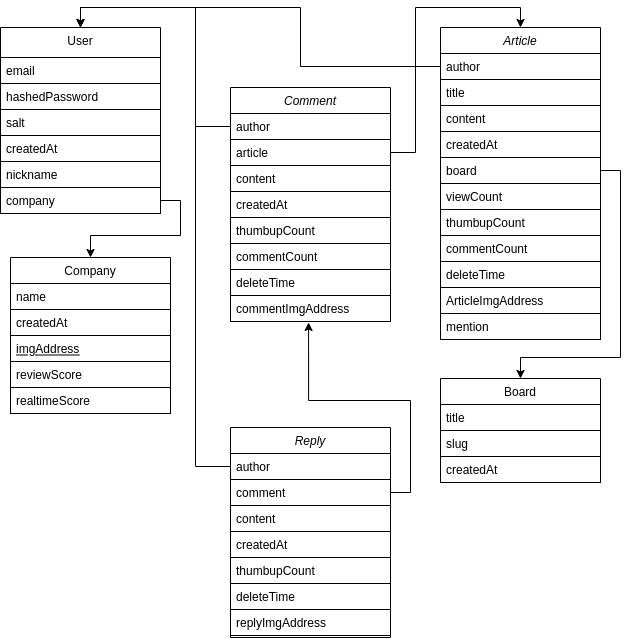

The diagram above was exported from draw.io. Its source (the exported page's mxGraphModel, read from the mxfile embedded in the PNG):
<mxGraphModel dx="1422" dy="832" grid="0" gridSize="10" guides="1" tooltips="1" connect="1" arrows="1" fold="1" page="0" pageScale="1" pageWidth="200" pageHeight="330" math="0" shadow="0">
  <root>
    <mxCell id="WIyWlLk6GJQsqaUBKTNV-0" />
    <mxCell id="WIyWlLk6GJQsqaUBKTNV-1" parent="WIyWlLk6GJQsqaUBKTNV-0" />
    <mxCell id="zkfFHV4jXpPFQw0GAbJ--0" value="Article" style="swimlane;fontStyle=2;align=center;verticalAlign=top;childLayout=stackLayout;horizontal=1;startSize=26;horizontalStack=0;resizeParent=1;resizeLast=0;collapsible=1;marginBottom=0;rounded=0;shadow=0;strokeWidth=1;" parent="WIyWlLk6GJQsqaUBKTNV-1" vertex="1">
      <mxGeometry x="510" y="40" width="160" height="312" as="geometry">
        <mxRectangle x="80" y="50" width="160" height="26" as="alternateBounds" />
      </mxGeometry>
    </mxCell>
    <mxCell id="zkfFHV4jXpPFQw0GAbJ--1" value="author" style="text;align=left;verticalAlign=top;spacingLeft=4;spacingRight=4;overflow=hidden;rotatable=0;points=[[0,0.5],[1,0.5]];portConstraint=eastwest;strokeColor=default;" parent="zkfFHV4jXpPFQw0GAbJ--0" vertex="1">
      <mxGeometry y="26" width="160" height="26" as="geometry" />
    </mxCell>
    <mxCell id="zkfFHV4jXpPFQw0GAbJ--2" value="title" style="text;align=left;verticalAlign=top;spacingLeft=4;spacingRight=4;overflow=hidden;rotatable=0;points=[[0,0.5],[1,0.5]];portConstraint=eastwest;rounded=0;shadow=0;html=0;strokeColor=default;" parent="zkfFHV4jXpPFQw0GAbJ--0" vertex="1">
      <mxGeometry y="52" width="160" height="26" as="geometry" />
    </mxCell>
    <mxCell id="zkfFHV4jXpPFQw0GAbJ--3" value="content" style="text;align=left;verticalAlign=top;spacingLeft=4;spacingRight=4;overflow=hidden;rotatable=0;points=[[0,0.5],[1,0.5]];portConstraint=eastwest;rounded=0;shadow=0;html=0;strokeColor=default;" parent="zkfFHV4jXpPFQw0GAbJ--0" vertex="1">
      <mxGeometry y="78" width="160" height="26" as="geometry" />
    </mxCell>
    <mxCell id="9geUfmGag2xNDw4Bt67Y-3" value="createdAt" style="text;align=left;verticalAlign=top;spacingLeft=4;spacingRight=4;overflow=hidden;rotatable=0;points=[[0,0.5],[1,0.5]];portConstraint=eastwest;rounded=0;shadow=0;html=0;strokeColor=default;" vertex="1" parent="zkfFHV4jXpPFQw0GAbJ--0">
      <mxGeometry y="104" width="160" height="26" as="geometry" />
    </mxCell>
    <mxCell id="9geUfmGag2xNDw4Bt67Y-6" value="board" style="text;align=left;verticalAlign=top;spacingLeft=4;spacingRight=4;overflow=hidden;rotatable=0;points=[[0,0.5],[1,0.5]];portConstraint=eastwest;rounded=0;shadow=0;html=0;strokeColor=default;" vertex="1" parent="zkfFHV4jXpPFQw0GAbJ--0">
      <mxGeometry y="130" width="160" height="26" as="geometry" />
    </mxCell>
    <mxCell id="9geUfmGag2xNDw4Bt67Y-7" value="viewCount" style="text;align=left;verticalAlign=top;spacingLeft=4;spacingRight=4;overflow=hidden;rotatable=0;points=[[0,0.5],[1,0.5]];portConstraint=eastwest;rounded=0;shadow=0;html=0;strokeColor=default;" vertex="1" parent="zkfFHV4jXpPFQw0GAbJ--0">
      <mxGeometry y="156" width="160" height="26" as="geometry" />
    </mxCell>
    <mxCell id="9geUfmGag2xNDw4Bt67Y-8" value="thumbupCount" style="text;align=left;verticalAlign=top;spacingLeft=4;spacingRight=4;overflow=hidden;rotatable=0;points=[[0,0.5],[1,0.5]];portConstraint=eastwest;rounded=0;shadow=0;html=0;strokeColor=default;" vertex="1" parent="zkfFHV4jXpPFQw0GAbJ--0">
      <mxGeometry y="182" width="160" height="26" as="geometry" />
    </mxCell>
    <mxCell id="9geUfmGag2xNDw4Bt67Y-9" value="commentCount" style="text;align=left;verticalAlign=top;spacingLeft=4;spacingRight=4;overflow=hidden;rotatable=0;points=[[0,0.5],[1,0.5]];portConstraint=eastwest;rounded=0;shadow=0;html=0;strokeColor=default;" vertex="1" parent="zkfFHV4jXpPFQw0GAbJ--0">
      <mxGeometry y="208" width="160" height="26" as="geometry" />
    </mxCell>
    <mxCell id="9geUfmGag2xNDw4Bt67Y-10" value="deleteTime" style="text;align=left;verticalAlign=top;spacingLeft=4;spacingRight=4;overflow=hidden;rotatable=0;points=[[0,0.5],[1,0.5]];portConstraint=eastwest;rounded=0;shadow=0;html=0;strokeColor=default;" vertex="1" parent="zkfFHV4jXpPFQw0GAbJ--0">
      <mxGeometry y="234" width="160" height="26" as="geometry" />
    </mxCell>
    <mxCell id="9geUfmGag2xNDw4Bt67Y-11" value="ArticleImgAddress" style="text;align=left;verticalAlign=top;spacingLeft=4;spacingRight=4;overflow=hidden;rotatable=0;points=[[0,0.5],[1,0.5]];portConstraint=eastwest;rounded=0;shadow=0;html=0;strokeColor=default;" vertex="1" parent="zkfFHV4jXpPFQw0GAbJ--0">
      <mxGeometry y="260" width="160" height="26" as="geometry" />
    </mxCell>
    <mxCell id="9geUfmGag2xNDw4Bt67Y-12" value="mention" style="text;align=left;verticalAlign=top;spacingLeft=4;spacingRight=4;overflow=hidden;rotatable=0;points=[[0,0.5],[1,0.5]];portConstraint=eastwest;rounded=0;shadow=0;html=0;strokeColor=default;" vertex="1" parent="zkfFHV4jXpPFQw0GAbJ--0">
      <mxGeometry y="286" width="160" height="26" as="geometry" />
    </mxCell>
    <mxCell id="zkfFHV4jXpPFQw0GAbJ--6" value="Company" style="swimlane;fontStyle=0;align=center;verticalAlign=top;childLayout=stackLayout;horizontal=1;startSize=26;horizontalStack=0;resizeParent=1;resizeLast=0;collapsible=1;marginBottom=0;rounded=0;shadow=0;strokeWidth=1;" parent="WIyWlLk6GJQsqaUBKTNV-1" vertex="1">
      <mxGeometry x="80" y="270" width="160" height="156" as="geometry">
        <mxRectangle x="130" y="380" width="160" height="26" as="alternateBounds" />
      </mxGeometry>
    </mxCell>
    <mxCell id="zkfFHV4jXpPFQw0GAbJ--7" value="name" style="text;align=left;verticalAlign=top;spacingLeft=4;spacingRight=4;overflow=hidden;rotatable=0;points=[[0,0.5],[1,0.5]];portConstraint=eastwest;strokeColor=default;" parent="zkfFHV4jXpPFQw0GAbJ--6" vertex="1">
      <mxGeometry y="26" width="160" height="26" as="geometry" />
    </mxCell>
    <mxCell id="zkfFHV4jXpPFQw0GAbJ--8" value="createdAt" style="text;align=left;verticalAlign=top;spacingLeft=4;spacingRight=4;overflow=hidden;rotatable=0;points=[[0,0.5],[1,0.5]];portConstraint=eastwest;rounded=0;shadow=0;html=0;strokeColor=default;" parent="zkfFHV4jXpPFQw0GAbJ--6" vertex="1">
      <mxGeometry y="52" width="160" height="26" as="geometry" />
    </mxCell>
    <mxCell id="zkfFHV4jXpPFQw0GAbJ--10" value="imgAddress" style="text;align=left;verticalAlign=top;spacingLeft=4;spacingRight=4;overflow=hidden;rotatable=0;points=[[0,0.5],[1,0.5]];portConstraint=eastwest;fontStyle=4" parent="zkfFHV4jXpPFQw0GAbJ--6" vertex="1">
      <mxGeometry y="78" width="160" height="26" as="geometry" />
    </mxCell>
    <mxCell id="zkfFHV4jXpPFQw0GAbJ--11" value="reviewScore" style="text;align=left;verticalAlign=top;spacingLeft=4;spacingRight=4;overflow=hidden;rotatable=0;points=[[0,0.5],[1,0.5]];portConstraint=eastwest;strokeColor=default;" parent="zkfFHV4jXpPFQw0GAbJ--6" vertex="1">
      <mxGeometry y="104" width="160" height="26" as="geometry" />
    </mxCell>
    <mxCell id="9geUfmGag2xNDw4Bt67Y-27" value="realtimeScore" style="text;align=left;verticalAlign=top;spacingLeft=4;spacingRight=4;overflow=hidden;rotatable=0;points=[[0,0.5],[1,0.5]];portConstraint=eastwest;strokeColor=default;" vertex="1" parent="zkfFHV4jXpPFQw0GAbJ--6">
      <mxGeometry y="130" width="160" height="26" as="geometry" />
    </mxCell>
    <mxCell id="zkfFHV4jXpPFQw0GAbJ--13" value="Board" style="swimlane;fontStyle=0;align=center;verticalAlign=top;childLayout=stackLayout;horizontal=1;startSize=26;horizontalStack=0;resizeParent=1;resizeLast=0;collapsible=1;marginBottom=0;rounded=0;shadow=0;strokeWidth=1;" parent="WIyWlLk6GJQsqaUBKTNV-1" vertex="1">
      <mxGeometry x="510" y="391" width="160" height="104" as="geometry">
        <mxRectangle x="340" y="380" width="170" height="26" as="alternateBounds" />
      </mxGeometry>
    </mxCell>
    <mxCell id="zkfFHV4jXpPFQw0GAbJ--14" value="title" style="text;align=left;verticalAlign=top;spacingLeft=4;spacingRight=4;overflow=hidden;rotatable=0;points=[[0,0.5],[1,0.5]];portConstraint=eastwest;strokeColor=default;" parent="zkfFHV4jXpPFQw0GAbJ--13" vertex="1">
      <mxGeometry y="26" width="160" height="26" as="geometry" />
    </mxCell>
    <mxCell id="9geUfmGag2xNDw4Bt67Y-13" value="slug" style="text;align=left;verticalAlign=top;spacingLeft=4;spacingRight=4;overflow=hidden;rotatable=0;points=[[0,0.5],[1,0.5]];portConstraint=eastwest;strokeColor=default;" vertex="1" parent="zkfFHV4jXpPFQw0GAbJ--13">
      <mxGeometry y="52" width="160" height="26" as="geometry" />
    </mxCell>
    <mxCell id="9geUfmGag2xNDw4Bt67Y-14" value="createdAt" style="text;align=left;verticalAlign=top;spacingLeft=4;spacingRight=4;overflow=hidden;rotatable=0;points=[[0,0.5],[1,0.5]];portConstraint=eastwest;strokeColor=default;" vertex="1" parent="zkfFHV4jXpPFQw0GAbJ--13">
      <mxGeometry y="78" width="160" height="26" as="geometry" />
    </mxCell>
    <mxCell id="zkfFHV4jXpPFQw0GAbJ--17" value="User" style="swimlane;fontStyle=0;align=center;verticalAlign=top;childLayout=stackLayout;horizontal=1;startSize=30;horizontalStack=0;resizeParent=1;resizeLast=0;collapsible=1;marginBottom=0;rounded=0;shadow=0;strokeWidth=1;" parent="WIyWlLk6GJQsqaUBKTNV-1" vertex="1">
      <mxGeometry x="70" y="40" width="160" height="186" as="geometry">
        <mxRectangle x="550" y="140" width="160" height="26" as="alternateBounds" />
      </mxGeometry>
    </mxCell>
    <mxCell id="zkfFHV4jXpPFQw0GAbJ--18" value="email" style="text;align=left;verticalAlign=top;spacingLeft=4;spacingRight=4;overflow=hidden;rotatable=0;points=[[0,0.5],[1,0.5]];portConstraint=eastwest;strokeColor=default;" parent="zkfFHV4jXpPFQw0GAbJ--17" vertex="1">
      <mxGeometry y="30" width="160" height="26" as="geometry" />
    </mxCell>
    <mxCell id="zkfFHV4jXpPFQw0GAbJ--19" value="hashedPassword" style="text;align=left;verticalAlign=top;spacingLeft=4;spacingRight=4;overflow=hidden;rotatable=0;points=[[0,0.5],[1,0.5]];portConstraint=eastwest;rounded=0;shadow=0;html=0;strokeColor=default;" parent="zkfFHV4jXpPFQw0GAbJ--17" vertex="1">
      <mxGeometry y="56" width="160" height="26" as="geometry" />
    </mxCell>
    <mxCell id="zkfFHV4jXpPFQw0GAbJ--20" value="salt" style="text;align=left;verticalAlign=top;spacingLeft=4;spacingRight=4;overflow=hidden;rotatable=0;points=[[0,0.5],[1,0.5]];portConstraint=eastwest;rounded=0;shadow=0;html=0;strokeColor=default;" parent="zkfFHV4jXpPFQw0GAbJ--17" vertex="1">
      <mxGeometry y="82" width="160" height="26" as="geometry" />
    </mxCell>
    <mxCell id="zkfFHV4jXpPFQw0GAbJ--21" value="createdAt" style="text;align=left;verticalAlign=top;spacingLeft=4;spacingRight=4;overflow=hidden;rotatable=0;points=[[0,0.5],[1,0.5]];portConstraint=eastwest;rounded=0;shadow=0;html=0;strokeColor=default;" parent="zkfFHV4jXpPFQw0GAbJ--17" vertex="1">
      <mxGeometry y="108" width="160" height="26" as="geometry" />
    </mxCell>
    <mxCell id="zkfFHV4jXpPFQw0GAbJ--22" value="nickname" style="text;align=left;verticalAlign=top;spacingLeft=4;spacingRight=4;overflow=hidden;rotatable=0;points=[[0,0.5],[1,0.5]];portConstraint=eastwest;rounded=0;shadow=0;html=0;strokeColor=default;" parent="zkfFHV4jXpPFQw0GAbJ--17" vertex="1">
      <mxGeometry y="134" width="160" height="26" as="geometry" />
    </mxCell>
    <mxCell id="9geUfmGag2xNDw4Bt67Y-41" value="company" style="text;align=left;verticalAlign=top;spacingLeft=4;spacingRight=4;overflow=hidden;rotatable=0;points=[[0,0.5],[1,0.5]];portConstraint=eastwest;strokeColor=default;" vertex="1" parent="zkfFHV4jXpPFQw0GAbJ--17">
      <mxGeometry y="160" width="160" height="26" as="geometry" />
    </mxCell>
    <mxCell id="9geUfmGag2xNDw4Bt67Y-15" value="Comment" style="swimlane;fontStyle=2;align=center;verticalAlign=top;childLayout=stackLayout;horizontal=1;startSize=26;horizontalStack=0;resizeParent=1;resizeLast=0;collapsible=1;marginBottom=0;rounded=0;shadow=0;strokeWidth=1;" vertex="1" parent="WIyWlLk6GJQsqaUBKTNV-1">
      <mxGeometry x="300" y="100" width="160" height="234" as="geometry">
        <mxRectangle x="80" y="50" width="160" height="26" as="alternateBounds" />
      </mxGeometry>
    </mxCell>
    <mxCell id="9geUfmGag2xNDw4Bt67Y-16" value="author" style="text;align=left;verticalAlign=top;spacingLeft=4;spacingRight=4;overflow=hidden;rotatable=0;points=[[0,0.5],[1,0.5]];portConstraint=eastwest;strokeColor=default;" vertex="1" parent="9geUfmGag2xNDw4Bt67Y-15">
      <mxGeometry y="26" width="160" height="26" as="geometry" />
    </mxCell>
    <mxCell id="9geUfmGag2xNDw4Bt67Y-17" value="article" style="text;align=left;verticalAlign=top;spacingLeft=4;spacingRight=4;overflow=hidden;rotatable=0;points=[[0,0.5],[1,0.5]];portConstraint=eastwest;rounded=0;shadow=0;html=0;strokeColor=default;" vertex="1" parent="9geUfmGag2xNDw4Bt67Y-15">
      <mxGeometry y="52" width="160" height="26" as="geometry" />
    </mxCell>
    <mxCell id="9geUfmGag2xNDw4Bt67Y-18" value="content" style="text;align=left;verticalAlign=top;spacingLeft=4;spacingRight=4;overflow=hidden;rotatable=0;points=[[0,0.5],[1,0.5]];portConstraint=eastwest;rounded=0;shadow=0;html=0;strokeColor=default;" vertex="1" parent="9geUfmGag2xNDw4Bt67Y-15">
      <mxGeometry y="78" width="160" height="26" as="geometry" />
    </mxCell>
    <mxCell id="9geUfmGag2xNDw4Bt67Y-19" value="createdAt" style="text;align=left;verticalAlign=top;spacingLeft=4;spacingRight=4;overflow=hidden;rotatable=0;points=[[0,0.5],[1,0.5]];portConstraint=eastwest;rounded=0;shadow=0;html=0;strokeColor=default;" vertex="1" parent="9geUfmGag2xNDw4Bt67Y-15">
      <mxGeometry y="104" width="160" height="26" as="geometry" />
    </mxCell>
    <mxCell id="9geUfmGag2xNDw4Bt67Y-22" value="thumbupCount" style="text;align=left;verticalAlign=top;spacingLeft=4;spacingRight=4;overflow=hidden;rotatable=0;points=[[0,0.5],[1,0.5]];portConstraint=eastwest;rounded=0;shadow=0;html=0;strokeColor=default;" vertex="1" parent="9geUfmGag2xNDw4Bt67Y-15">
      <mxGeometry y="130" width="160" height="26" as="geometry" />
    </mxCell>
    <mxCell id="9geUfmGag2xNDw4Bt67Y-23" value="commentCount" style="text;align=left;verticalAlign=top;spacingLeft=4;spacingRight=4;overflow=hidden;rotatable=0;points=[[0,0.5],[1,0.5]];portConstraint=eastwest;rounded=0;shadow=0;html=0;strokeColor=default;" vertex="1" parent="9geUfmGag2xNDw4Bt67Y-15">
      <mxGeometry y="156" width="160" height="26" as="geometry" />
    </mxCell>
    <mxCell id="9geUfmGag2xNDw4Bt67Y-24" value="deleteTime" style="text;align=left;verticalAlign=top;spacingLeft=4;spacingRight=4;overflow=hidden;rotatable=0;points=[[0,0.5],[1,0.5]];portConstraint=eastwest;rounded=0;shadow=0;html=0;strokeColor=default;" vertex="1" parent="9geUfmGag2xNDw4Bt67Y-15">
      <mxGeometry y="182" width="160" height="26" as="geometry" />
    </mxCell>
    <mxCell id="9geUfmGag2xNDw4Bt67Y-25" value="commentImgAddress" style="text;align=left;verticalAlign=top;spacingLeft=4;spacingRight=4;overflow=hidden;rotatable=0;points=[[0,0.5],[1,0.5]];portConstraint=eastwest;rounded=0;shadow=0;html=0;strokeColor=default;" vertex="1" parent="9geUfmGag2xNDw4Bt67Y-15">
      <mxGeometry y="208" width="160" height="26" as="geometry" />
    </mxCell>
    <mxCell id="9geUfmGag2xNDw4Bt67Y-28" value="Reply" style="swimlane;fontStyle=2;align=center;verticalAlign=top;childLayout=stackLayout;horizontal=1;startSize=26;horizontalStack=0;resizeParent=1;resizeLast=0;collapsible=1;marginBottom=0;rounded=0;shadow=0;strokeWidth=1;" vertex="1" parent="WIyWlLk6GJQsqaUBKTNV-1">
      <mxGeometry x="300" y="440" width="160" height="210" as="geometry">
        <mxRectangle x="80" y="50" width="160" height="26" as="alternateBounds" />
      </mxGeometry>
    </mxCell>
    <mxCell id="9geUfmGag2xNDw4Bt67Y-29" value="author" style="text;align=left;verticalAlign=top;spacingLeft=4;spacingRight=4;overflow=hidden;rotatable=0;points=[[0,0.5],[1,0.5]];portConstraint=eastwest;strokeColor=default;" vertex="1" parent="9geUfmGag2xNDw4Bt67Y-28">
      <mxGeometry y="26" width="160" height="26" as="geometry" />
    </mxCell>
    <mxCell id="9geUfmGag2xNDw4Bt67Y-30" value="comment" style="text;align=left;verticalAlign=top;spacingLeft=4;spacingRight=4;overflow=hidden;rotatable=0;points=[[0,0.5],[1,0.5]];portConstraint=eastwest;rounded=0;shadow=0;html=0;strokeColor=default;" vertex="1" parent="9geUfmGag2xNDw4Bt67Y-28">
      <mxGeometry y="52" width="160" height="26" as="geometry" />
    </mxCell>
    <mxCell id="9geUfmGag2xNDw4Bt67Y-31" value="content" style="text;align=left;verticalAlign=top;spacingLeft=4;spacingRight=4;overflow=hidden;rotatable=0;points=[[0,0.5],[1,0.5]];portConstraint=eastwest;rounded=0;shadow=0;html=0;strokeColor=default;" vertex="1" parent="9geUfmGag2xNDw4Bt67Y-28">
      <mxGeometry y="78" width="160" height="26" as="geometry" />
    </mxCell>
    <mxCell id="9geUfmGag2xNDw4Bt67Y-32" value="createdAt" style="text;align=left;verticalAlign=top;spacingLeft=4;spacingRight=4;overflow=hidden;rotatable=0;points=[[0,0.5],[1,0.5]];portConstraint=eastwest;rounded=0;shadow=0;html=0;strokeColor=default;" vertex="1" parent="9geUfmGag2xNDw4Bt67Y-28">
      <mxGeometry y="104" width="160" height="26" as="geometry" />
    </mxCell>
    <mxCell id="9geUfmGag2xNDw4Bt67Y-33" value="thumbupCount" style="text;align=left;verticalAlign=top;spacingLeft=4;spacingRight=4;overflow=hidden;rotatable=0;points=[[0,0.5],[1,0.5]];portConstraint=eastwest;rounded=0;shadow=0;html=0;strokeColor=default;" vertex="1" parent="9geUfmGag2xNDw4Bt67Y-28">
      <mxGeometry y="130" width="160" height="26" as="geometry" />
    </mxCell>
    <mxCell id="9geUfmGag2xNDw4Bt67Y-35" value="deleteTime" style="text;align=left;verticalAlign=top;spacingLeft=4;spacingRight=4;overflow=hidden;rotatable=0;points=[[0,0.5],[1,0.5]];portConstraint=eastwest;rounded=0;shadow=0;html=0;strokeColor=default;" vertex="1" parent="9geUfmGag2xNDw4Bt67Y-28">
      <mxGeometry y="156" width="160" height="26" as="geometry" />
    </mxCell>
    <mxCell id="9geUfmGag2xNDw4Bt67Y-36" value="replyImgAddress" style="text;align=left;verticalAlign=top;spacingLeft=4;spacingRight=4;overflow=hidden;rotatable=0;points=[[0,0.5],[1,0.5]];portConstraint=eastwest;rounded=0;shadow=0;html=0;strokeColor=default;" vertex="1" parent="9geUfmGag2xNDw4Bt67Y-28">
      <mxGeometry y="182" width="160" height="26" as="geometry" />
    </mxCell>
    <mxCell id="9geUfmGag2xNDw4Bt67Y-43" style="edgeStyle=orthogonalEdgeStyle;rounded=0;orthogonalLoop=1;jettySize=auto;html=1;entryX=0.5;entryY=0;entryDx=0;entryDy=0;" edge="1" parent="WIyWlLk6GJQsqaUBKTNV-1" source="9geUfmGag2xNDw4Bt67Y-41" target="zkfFHV4jXpPFQw0GAbJ--6">
      <mxGeometry relative="1" as="geometry" />
    </mxCell>
    <mxCell id="9geUfmGag2xNDw4Bt67Y-44" style="edgeStyle=orthogonalEdgeStyle;rounded=0;orthogonalLoop=1;jettySize=auto;html=1;entryX=0.5;entryY=0;entryDx=0;entryDy=0;" edge="1" parent="WIyWlLk6GJQsqaUBKTNV-1" source="zkfFHV4jXpPFQw0GAbJ--1" target="zkfFHV4jXpPFQw0GAbJ--17">
      <mxGeometry relative="1" as="geometry" />
    </mxCell>
    <mxCell id="9geUfmGag2xNDw4Bt67Y-46" style="edgeStyle=orthogonalEdgeStyle;rounded=0;orthogonalLoop=1;jettySize=auto;html=1;entryX=0.5;entryY=0;entryDx=0;entryDy=0;" edge="1" parent="WIyWlLk6GJQsqaUBKTNV-1" source="9geUfmGag2xNDw4Bt67Y-16" target="zkfFHV4jXpPFQw0GAbJ--17">
      <mxGeometry relative="1" as="geometry" />
    </mxCell>
    <mxCell id="9geUfmGag2xNDw4Bt67Y-48" style="edgeStyle=orthogonalEdgeStyle;rounded=0;orthogonalLoop=1;jettySize=auto;html=1;entryX=0.5;entryY=0;entryDx=0;entryDy=0;exitX=1;exitY=0.5;exitDx=0;exitDy=0;" edge="1" parent="WIyWlLk6GJQsqaUBKTNV-1" source="9geUfmGag2xNDw4Bt67Y-17" target="zkfFHV4jXpPFQw0GAbJ--0">
      <mxGeometry relative="1" as="geometry" />
    </mxCell>
    <mxCell id="9geUfmGag2xNDw4Bt67Y-49" style="edgeStyle=orthogonalEdgeStyle;rounded=0;orthogonalLoop=1;jettySize=auto;html=1;entryX=0.5;entryY=0;entryDx=0;entryDy=0;" edge="1" parent="WIyWlLk6GJQsqaUBKTNV-1" source="9geUfmGag2xNDw4Bt67Y-29" target="zkfFHV4jXpPFQw0GAbJ--17">
      <mxGeometry relative="1" as="geometry" />
    </mxCell>
    <mxCell id="9geUfmGag2xNDw4Bt67Y-51" style="edgeStyle=orthogonalEdgeStyle;rounded=0;orthogonalLoop=1;jettySize=auto;html=1;entryX=0.5;entryY=0;entryDx=0;entryDy=0;" edge="1" parent="WIyWlLk6GJQsqaUBKTNV-1" source="9geUfmGag2xNDw4Bt67Y-6" target="zkfFHV4jXpPFQw0GAbJ--13">
      <mxGeometry relative="1" as="geometry">
        <Array as="points">
          <mxPoint x="690" y="183" />
          <mxPoint x="690" y="370" />
          <mxPoint x="590" y="370" />
        </Array>
      </mxGeometry>
    </mxCell>
    <mxCell id="9geUfmGag2xNDw4Bt67Y-53" style="edgeStyle=orthogonalEdgeStyle;rounded=0;orthogonalLoop=1;jettySize=auto;html=1;entryX=0.488;entryY=1.038;entryDx=0;entryDy=0;entryPerimeter=0;" edge="1" parent="WIyWlLk6GJQsqaUBKTNV-1" source="9geUfmGag2xNDw4Bt67Y-30" target="9geUfmGag2xNDw4Bt67Y-25">
      <mxGeometry relative="1" as="geometry">
        <Array as="points">
          <mxPoint x="480" y="505" />
          <mxPoint x="480" y="413" />
          <mxPoint x="378" y="413" />
        </Array>
      </mxGeometry>
    </mxCell>
  </root>
</mxGraphModel>